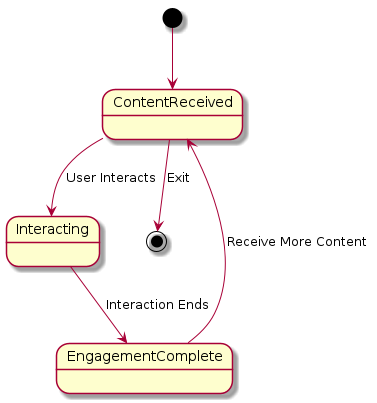

The diagram above was rendered by PlantUML. Its source (embedded in the PNG):
@startuml
[*] --> ContentReceived
ContentReceived --> Interacting : User Interacts
Interacting --> EngagementComplete : Interaction Ends
EngagementComplete --> ContentReceived : Receive More Content
ContentReceived --> [*] : Exit
@enduml